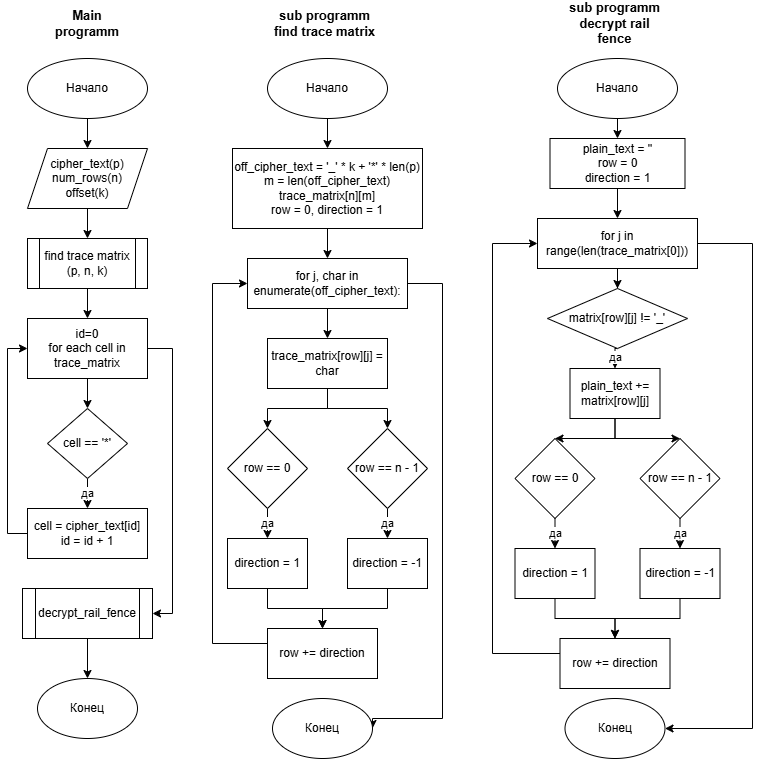

The diagram above was exported from draw.io. Its source (the exported page's mxGraphModel, read from the mxfile embedded in the PNG):
<mxGraphModel dx="1434" dy="744" grid="1" gridSize="10" guides="1" tooltips="1" connect="1" arrows="1" fold="1" page="1" pageScale="1" pageWidth="850" pageHeight="1100" math="0" shadow="0">
  <root>
    <mxCell id="0" />
    <mxCell id="1" parent="0" />
    <mxCell id="mTyw7QvcJWjYLmZOkQJW-19" style="edgeStyle=orthogonalEdgeStyle;rounded=0;orthogonalLoop=1;jettySize=auto;html=1;entryX=0.5;entryY=0;entryDx=0;entryDy=0;" parent="1" source="mTyw7QvcJWjYLmZOkQJW-1" target="mTyw7QvcJWjYLmZOkQJW-18" edge="1">
      <mxGeometry relative="1" as="geometry" />
    </mxCell>
    <mxCell id="mTyw7QvcJWjYLmZOkQJW-1" value="Начало" style="ellipse;whiteSpace=wrap;html=1;" parent="1" vertex="1">
      <mxGeometry x="55" y="60" width="120" height="60" as="geometry" />
    </mxCell>
    <mxCell id="mTyw7QvcJWjYLmZOkQJW-5" value="" style="edgeStyle=orthogonalEdgeStyle;rounded=0;orthogonalLoop=1;jettySize=auto;html=1;" parent="1" source="mTyw7QvcJWjYLmZOkQJW-2" target="mTyw7QvcJWjYLmZOkQJW-4" edge="1">
      <mxGeometry relative="1" as="geometry" />
    </mxCell>
    <mxCell id="mTyw7QvcJWjYLmZOkQJW-2" value="find trace matrix&lt;div&gt;(p, n, k)&lt;/div&gt;" style="shape=process;whiteSpace=wrap;html=1;backgroundOutline=1;" parent="1" vertex="1">
      <mxGeometry x="55" y="240" width="120" height="50" as="geometry" />
    </mxCell>
    <mxCell id="mTyw7QvcJWjYLmZOkQJW-7" value="" style="edgeStyle=orthogonalEdgeStyle;rounded=0;orthogonalLoop=1;jettySize=auto;html=1;" parent="1" source="mTyw7QvcJWjYLmZOkQJW-4" target="mTyw7QvcJWjYLmZOkQJW-6" edge="1">
      <mxGeometry relative="1" as="geometry" />
    </mxCell>
    <mxCell id="taXTjgMScPJVTv2HqY3i-2" style="edgeStyle=orthogonalEdgeStyle;rounded=0;orthogonalLoop=1;jettySize=auto;html=1;exitX=1;exitY=0.5;exitDx=0;exitDy=0;entryX=1;entryY=0.5;entryDx=0;entryDy=0;" edge="1" parent="1" source="mTyw7QvcJWjYLmZOkQJW-4" target="mTyw7QvcJWjYLmZOkQJW-13">
      <mxGeometry relative="1" as="geometry" />
    </mxCell>
    <mxCell id="mTyw7QvcJWjYLmZOkQJW-4" value="&lt;div&gt;id=0&lt;/div&gt;for each cell in trace_matrix" style="whiteSpace=wrap;html=1;" parent="1" vertex="1">
      <mxGeometry x="55" y="320" width="120" height="60" as="geometry" />
    </mxCell>
    <mxCell id="mTyw7QvcJWjYLmZOkQJW-10" value="да" style="edgeStyle=orthogonalEdgeStyle;rounded=0;orthogonalLoop=1;jettySize=auto;html=1;" parent="1" source="mTyw7QvcJWjYLmZOkQJW-6" target="mTyw7QvcJWjYLmZOkQJW-9" edge="1">
      <mxGeometry relative="1" as="geometry" />
    </mxCell>
    <mxCell id="mTyw7QvcJWjYLmZOkQJW-6" value="cell == '*'" style="rhombus;whiteSpace=wrap;html=1;" parent="1" vertex="1">
      <mxGeometry x="75" y="410" width="80" height="70" as="geometry" />
    </mxCell>
    <mxCell id="taXTjgMScPJVTv2HqY3i-1" style="edgeStyle=orthogonalEdgeStyle;rounded=0;orthogonalLoop=1;jettySize=auto;html=1;entryX=0;entryY=0.5;entryDx=0;entryDy=0;" edge="1" parent="1" source="mTyw7QvcJWjYLmZOkQJW-9" target="mTyw7QvcJWjYLmZOkQJW-4">
      <mxGeometry relative="1" as="geometry">
        <Array as="points">
          <mxPoint x="35" y="535" />
          <mxPoint x="35" y="350" />
        </Array>
      </mxGeometry>
    </mxCell>
    <mxCell id="mTyw7QvcJWjYLmZOkQJW-9" value="cell = cipher_text[id]&lt;div&gt;id = id + 1&lt;/div&gt;" style="whiteSpace=wrap;html=1;" parent="1" vertex="1">
      <mxGeometry x="55" y="510" width="120" height="50" as="geometry" />
    </mxCell>
    <mxCell id="mTyw7QvcJWjYLmZOkQJW-49" style="edgeStyle=orthogonalEdgeStyle;rounded=0;orthogonalLoop=1;jettySize=auto;html=1;entryX=0.5;entryY=0;entryDx=0;entryDy=0;" parent="1" source="mTyw7QvcJWjYLmZOkQJW-13" target="mTyw7QvcJWjYLmZOkQJW-21" edge="1">
      <mxGeometry relative="1" as="geometry" />
    </mxCell>
    <mxCell id="mTyw7QvcJWjYLmZOkQJW-13" value="decrypt_rail_fence" style="shape=process;whiteSpace=wrap;html=1;backgroundOutline=1;" parent="1" vertex="1">
      <mxGeometry x="50" y="590" width="130" height="50" as="geometry" />
    </mxCell>
    <mxCell id="mTyw7QvcJWjYLmZOkQJW-20" value="" style="edgeStyle=orthogonalEdgeStyle;rounded=0;orthogonalLoop=1;jettySize=auto;html=1;" parent="1" source="mTyw7QvcJWjYLmZOkQJW-18" target="mTyw7QvcJWjYLmZOkQJW-2" edge="1">
      <mxGeometry relative="1" as="geometry" />
    </mxCell>
    <mxCell id="mTyw7QvcJWjYLmZOkQJW-18" value="cipher_text(p)&lt;div&gt;num_rows(n)&lt;/div&gt;&lt;div&gt;offset(k)&lt;/div&gt;" style="shape=parallelogram;perimeter=parallelogramPerimeter;whiteSpace=wrap;html=1;fixedSize=1;" parent="1" vertex="1">
      <mxGeometry x="55" y="150" width="120" height="60" as="geometry" />
    </mxCell>
    <mxCell id="mTyw7QvcJWjYLmZOkQJW-21" value="Конец" style="ellipse;whiteSpace=wrap;html=1;" parent="1" vertex="1">
      <mxGeometry x="65" y="680" width="100" height="60" as="geometry" />
    </mxCell>
    <mxCell id="mTyw7QvcJWjYLmZOkQJW-26" value="" style="edgeStyle=orthogonalEdgeStyle;rounded=0;orthogonalLoop=1;jettySize=auto;html=1;" parent="1" source="mTyw7QvcJWjYLmZOkQJW-24" target="mTyw7QvcJWjYLmZOkQJW-25" edge="1">
      <mxGeometry relative="1" as="geometry" />
    </mxCell>
    <mxCell id="mTyw7QvcJWjYLmZOkQJW-24" value="Начало" style="ellipse;whiteSpace=wrap;html=1;" parent="1" vertex="1">
      <mxGeometry x="295" y="60" width="120" height="60" as="geometry" />
    </mxCell>
    <mxCell id="mTyw7QvcJWjYLmZOkQJW-28" value="" style="edgeStyle=orthogonalEdgeStyle;rounded=0;orthogonalLoop=1;jettySize=auto;html=1;" parent="1" source="mTyw7QvcJWjYLmZOkQJW-25" target="mTyw7QvcJWjYLmZOkQJW-27" edge="1">
      <mxGeometry relative="1" as="geometry" />
    </mxCell>
    <mxCell id="mTyw7QvcJWjYLmZOkQJW-25" value="&lt;div&gt;off_cipher_text = '_' * k + '*' * len(p)&lt;/div&gt;&lt;div&gt;m = len(off_cipher_text&lt;span style=&quot;background-color: initial;&quot;&gt;)&lt;/span&gt;&lt;/div&gt;&lt;div&gt;&lt;div&gt;trace_matrix[n][m]&lt;/div&gt;&lt;/div&gt;&lt;div&gt;row = 0,&amp;nbsp;direction = 1&lt;/div&gt;" style="whiteSpace=wrap;html=1;" parent="1" vertex="1">
      <mxGeometry x="260" y="150" width="190" height="80" as="geometry" />
    </mxCell>
    <mxCell id="mTyw7QvcJWjYLmZOkQJW-30" value="" style="edgeStyle=orthogonalEdgeStyle;rounded=0;orthogonalLoop=1;jettySize=auto;html=1;" parent="1" source="mTyw7QvcJWjYLmZOkQJW-27" target="mTyw7QvcJWjYLmZOkQJW-29" edge="1">
      <mxGeometry relative="1" as="geometry" />
    </mxCell>
    <mxCell id="taXTjgMScPJVTv2HqY3i-4" style="edgeStyle=orthogonalEdgeStyle;rounded=0;orthogonalLoop=1;jettySize=auto;html=1;exitX=1;exitY=0.5;exitDx=0;exitDy=0;entryX=1;entryY=0.5;entryDx=0;entryDy=0;" edge="1" parent="1" source="mTyw7QvcJWjYLmZOkQJW-27" target="mTyw7QvcJWjYLmZOkQJW-46">
      <mxGeometry relative="1" as="geometry">
        <Array as="points">
          <mxPoint x="470" y="285" />
          <mxPoint x="470" y="720" />
        </Array>
      </mxGeometry>
    </mxCell>
    <mxCell id="mTyw7QvcJWjYLmZOkQJW-27" value="for j, char in enumerate(off_cipher_text):" style="whiteSpace=wrap;html=1;" parent="1" vertex="1">
      <mxGeometry x="275" y="260" width="160" height="50" as="geometry" />
    </mxCell>
    <mxCell id="mTyw7QvcJWjYLmZOkQJW-32" value="" style="edgeStyle=orthogonalEdgeStyle;rounded=0;orthogonalLoop=1;jettySize=auto;html=1;" parent="1" source="mTyw7QvcJWjYLmZOkQJW-29" target="mTyw7QvcJWjYLmZOkQJW-31" edge="1">
      <mxGeometry relative="1" as="geometry" />
    </mxCell>
    <mxCell id="mTyw7QvcJWjYLmZOkQJW-38" style="edgeStyle=orthogonalEdgeStyle;rounded=0;orthogonalLoop=1;jettySize=auto;html=1;entryX=0.5;entryY=0;entryDx=0;entryDy=0;" parent="1" source="mTyw7QvcJWjYLmZOkQJW-29" target="mTyw7QvcJWjYLmZOkQJW-37" edge="1">
      <mxGeometry relative="1" as="geometry">
        <mxPoint x="405" y="470" as="targetPoint" />
      </mxGeometry>
    </mxCell>
    <mxCell id="mTyw7QvcJWjYLmZOkQJW-29" value="trace_matrix[row][j] = char" style="whiteSpace=wrap;html=1;" parent="1" vertex="1">
      <mxGeometry x="295" y="340" width="120" height="50" as="geometry" />
    </mxCell>
    <mxCell id="taXTjgMScPJVTv2HqY3i-7" value="да" style="edgeStyle=orthogonalEdgeStyle;rounded=0;orthogonalLoop=1;jettySize=auto;html=1;exitX=0.5;exitY=1;exitDx=0;exitDy=0;entryX=0.5;entryY=0;entryDx=0;entryDy=0;" edge="1" parent="1" source="mTyw7QvcJWjYLmZOkQJW-31" target="mTyw7QvcJWjYLmZOkQJW-33">
      <mxGeometry relative="1" as="geometry" />
    </mxCell>
    <mxCell id="mTyw7QvcJWjYLmZOkQJW-31" value="row == 0" style="rhombus;whiteSpace=wrap;html=1;" parent="1" vertex="1">
      <mxGeometry x="255" y="430" width="80" height="80" as="geometry" />
    </mxCell>
    <mxCell id="mTyw7QvcJWjYLmZOkQJW-44" value="" style="edgeStyle=orthogonalEdgeStyle;rounded=0;orthogonalLoop=1;jettySize=auto;html=1;" parent="1" source="mTyw7QvcJWjYLmZOkQJW-33" target="mTyw7QvcJWjYLmZOkQJW-43" edge="1">
      <mxGeometry relative="1" as="geometry" />
    </mxCell>
    <mxCell id="mTyw7QvcJWjYLmZOkQJW-33" value="direction = 1" style="whiteSpace=wrap;html=1;" parent="1" vertex="1">
      <mxGeometry x="255" y="540" width="80" height="50" as="geometry" />
    </mxCell>
    <mxCell id="mTyw7QvcJWjYLmZOkQJW-42" value="да" style="edgeStyle=orthogonalEdgeStyle;rounded=0;orthogonalLoop=1;jettySize=auto;html=1;entryX=0.5;entryY=0;entryDx=0;entryDy=0;" parent="1" source="mTyw7QvcJWjYLmZOkQJW-37" target="mTyw7QvcJWjYLmZOkQJW-41" edge="1">
      <mxGeometry relative="1" as="geometry" />
    </mxCell>
    <mxCell id="mTyw7QvcJWjYLmZOkQJW-37" value="row == n - 1" style="rhombus;whiteSpace=wrap;html=1;" parent="1" vertex="1">
      <mxGeometry x="375" y="430" width="80" height="80" as="geometry" />
    </mxCell>
    <mxCell id="mTyw7QvcJWjYLmZOkQJW-45" style="edgeStyle=orthogonalEdgeStyle;rounded=0;orthogonalLoop=1;jettySize=auto;html=1;entryX=0.5;entryY=0;entryDx=0;entryDy=0;" parent="1" source="mTyw7QvcJWjYLmZOkQJW-41" target="mTyw7QvcJWjYLmZOkQJW-43" edge="1">
      <mxGeometry relative="1" as="geometry" />
    </mxCell>
    <mxCell id="mTyw7QvcJWjYLmZOkQJW-41" value="direction = -1" style="whiteSpace=wrap;html=1;" parent="1" vertex="1">
      <mxGeometry x="375" y="540" width="80" height="50" as="geometry" />
    </mxCell>
    <mxCell id="taXTjgMScPJVTv2HqY3i-3" style="edgeStyle=orthogonalEdgeStyle;rounded=0;orthogonalLoop=1;jettySize=auto;html=1;entryX=0;entryY=0.5;entryDx=0;entryDy=0;" edge="1" parent="1" source="mTyw7QvcJWjYLmZOkQJW-43" target="mTyw7QvcJWjYLmZOkQJW-27">
      <mxGeometry relative="1" as="geometry">
        <Array as="points">
          <mxPoint x="240" y="645" />
          <mxPoint x="240" y="285" />
        </Array>
      </mxGeometry>
    </mxCell>
    <mxCell id="mTyw7QvcJWjYLmZOkQJW-43" value="row += direction" style="whiteSpace=wrap;html=1;" parent="1" vertex="1">
      <mxGeometry x="295" y="630" width="110" height="50" as="geometry" />
    </mxCell>
    <mxCell id="mTyw7QvcJWjYLmZOkQJW-46" value="Конец" style="ellipse;whiteSpace=wrap;html=1;" parent="1" vertex="1">
      <mxGeometry x="300" y="700" width="100" height="60" as="geometry" />
    </mxCell>
    <mxCell id="mTyw7QvcJWjYLmZOkQJW-48" value="Main programm" style="text;html=1;align=center;verticalAlign=middle;whiteSpace=wrap;rounded=0;strokeWidth=7;fontSize=13;fontStyle=1" parent="1" vertex="1">
      <mxGeometry x="85" y="10" width="60" height="30" as="geometry" />
    </mxCell>
    <mxCell id="mTyw7QvcJWjYLmZOkQJW-50" value="sub programm find trace matrix" style="text;html=1;align=center;verticalAlign=middle;whiteSpace=wrap;rounded=0;strokeWidth=7;fontSize=13;fontStyle=1" parent="1" vertex="1">
      <mxGeometry x="300" y="10" width="105" height="30" as="geometry" />
    </mxCell>
    <mxCell id="mTyw7QvcJWjYLmZOkQJW-95" style="edgeStyle=orthogonalEdgeStyle;rounded=0;orthogonalLoop=1;jettySize=auto;html=1;exitX=0.5;exitY=1;exitDx=0;exitDy=0;entryX=0.5;entryY=0;entryDx=0;entryDy=0;" parent="1" source="mTyw7QvcJWjYLmZOkQJW-70" target="mTyw7QvcJWjYLmZOkQJW-93" edge="1">
      <mxGeometry relative="1" as="geometry" />
    </mxCell>
    <mxCell id="mTyw7QvcJWjYLmZOkQJW-70" value="Начало" style="ellipse;whiteSpace=wrap;html=1;" parent="1" vertex="1">
      <mxGeometry x="585" y="60" width="120" height="60" as="geometry" />
    </mxCell>
    <mxCell id="mTyw7QvcJWjYLmZOkQJW-98" value="" style="edgeStyle=orthogonalEdgeStyle;rounded=0;orthogonalLoop=1;jettySize=auto;html=1;" parent="1" source="mTyw7QvcJWjYLmZOkQJW-74" target="mTyw7QvcJWjYLmZOkQJW-97" edge="1">
      <mxGeometry relative="1" as="geometry" />
    </mxCell>
    <mxCell id="taXTjgMScPJVTv2HqY3i-6" style="edgeStyle=orthogonalEdgeStyle;rounded=0;orthogonalLoop=1;jettySize=auto;html=1;exitX=1;exitY=0.5;exitDx=0;exitDy=0;entryX=1;entryY=0.5;entryDx=0;entryDy=0;" edge="1" parent="1" source="mTyw7QvcJWjYLmZOkQJW-74" target="mTyw7QvcJWjYLmZOkQJW-88">
      <mxGeometry relative="1" as="geometry">
        <Array as="points">
          <mxPoint x="780" y="245" />
          <mxPoint x="780" y="730" />
        </Array>
      </mxGeometry>
    </mxCell>
    <mxCell id="mTyw7QvcJWjYLmZOkQJW-74" value="for j in range(len(trace_matrix[0]))" style="whiteSpace=wrap;html=1;" parent="1" vertex="1">
      <mxGeometry x="565" y="220" width="160" height="50" as="geometry" />
    </mxCell>
    <mxCell id="mTyw7QvcJWjYLmZOkQJW-92" value="да" style="edgeStyle=orthogonalEdgeStyle;rounded=0;orthogonalLoop=1;jettySize=auto;html=1;exitX=0.5;exitY=1;exitDx=0;exitDy=0;entryX=0.5;entryY=0;entryDx=0;entryDy=0;" parent="1" source="mTyw7QvcJWjYLmZOkQJW-79" target="mTyw7QvcJWjYLmZOkQJW-81" edge="1">
      <mxGeometry relative="1" as="geometry" />
    </mxCell>
    <mxCell id="mTyw7QvcJWjYLmZOkQJW-79" value="row == 0" style="rhombus;whiteSpace=wrap;html=1;" parent="1" vertex="1">
      <mxGeometry x="542.5" y="440" width="80" height="80" as="geometry" />
    </mxCell>
    <mxCell id="mTyw7QvcJWjYLmZOkQJW-91" style="edgeStyle=orthogonalEdgeStyle;rounded=0;orthogonalLoop=1;jettySize=auto;html=1;exitX=0.5;exitY=1;exitDx=0;exitDy=0;entryX=0.5;entryY=0;entryDx=0;entryDy=0;" parent="1" source="mTyw7QvcJWjYLmZOkQJW-81" target="mTyw7QvcJWjYLmZOkQJW-87" edge="1">
      <mxGeometry relative="1" as="geometry" />
    </mxCell>
    <mxCell id="mTyw7QvcJWjYLmZOkQJW-81" value="direction = 1" style="whiteSpace=wrap;html=1;" parent="1" vertex="1">
      <mxGeometry x="542.5" y="550" width="80" height="50" as="geometry" />
    </mxCell>
    <mxCell id="mTyw7QvcJWjYLmZOkQJW-82" value="да" style="edgeStyle=orthogonalEdgeStyle;rounded=0;orthogonalLoop=1;jettySize=auto;html=1;entryX=0.5;entryY=0;entryDx=0;entryDy=0;" parent="1" source="mTyw7QvcJWjYLmZOkQJW-83" target="mTyw7QvcJWjYLmZOkQJW-85" edge="1">
      <mxGeometry relative="1" as="geometry" />
    </mxCell>
    <mxCell id="mTyw7QvcJWjYLmZOkQJW-83" value="row == n - 1" style="rhombus;whiteSpace=wrap;html=1;" parent="1" vertex="1">
      <mxGeometry x="667.5" y="440" width="80" height="80" as="geometry" />
    </mxCell>
    <mxCell id="taXTjgMScPJVTv2HqY3i-8" style="edgeStyle=orthogonalEdgeStyle;rounded=0;orthogonalLoop=1;jettySize=auto;html=1;exitX=0.5;exitY=1;exitDx=0;exitDy=0;entryX=0.5;entryY=0;entryDx=0;entryDy=0;" edge="1" parent="1" source="mTyw7QvcJWjYLmZOkQJW-85" target="mTyw7QvcJWjYLmZOkQJW-87">
      <mxGeometry relative="1" as="geometry" />
    </mxCell>
    <mxCell id="mTyw7QvcJWjYLmZOkQJW-85" value="direction = -1" style="whiteSpace=wrap;html=1;" parent="1" vertex="1">
      <mxGeometry x="667.5" y="550" width="80" height="50" as="geometry" />
    </mxCell>
    <mxCell id="taXTjgMScPJVTv2HqY3i-5" style="edgeStyle=orthogonalEdgeStyle;rounded=0;orthogonalLoop=1;jettySize=auto;html=1;entryX=0;entryY=0.5;entryDx=0;entryDy=0;" edge="1" parent="1" source="mTyw7QvcJWjYLmZOkQJW-87" target="mTyw7QvcJWjYLmZOkQJW-74">
      <mxGeometry relative="1" as="geometry">
        <Array as="points">
          <mxPoint x="520" y="655" />
          <mxPoint x="520" y="245" />
        </Array>
      </mxGeometry>
    </mxCell>
    <mxCell id="mTyw7QvcJWjYLmZOkQJW-87" value="row += direction" style="whiteSpace=wrap;html=1;" parent="1" vertex="1">
      <mxGeometry x="587.5" y="640" width="110" height="50" as="geometry" />
    </mxCell>
    <mxCell id="mTyw7QvcJWjYLmZOkQJW-88" value="Конец" style="ellipse;whiteSpace=wrap;html=1;" parent="1" vertex="1">
      <mxGeometry x="592.5" y="700" width="100" height="60" as="geometry" />
    </mxCell>
    <mxCell id="mTyw7QvcJWjYLmZOkQJW-89" value="sub programm decrypt rail fence" style="text;html=1;align=center;verticalAlign=middle;whiteSpace=wrap;rounded=0;strokeWidth=7;fontSize=13;fontStyle=1" parent="1" vertex="1">
      <mxGeometry x="590" y="10" width="105" height="30" as="geometry" />
    </mxCell>
    <mxCell id="mTyw7QvcJWjYLmZOkQJW-96" style="edgeStyle=orthogonalEdgeStyle;rounded=0;orthogonalLoop=1;jettySize=auto;html=1;exitX=0.5;exitY=1;exitDx=0;exitDy=0;entryX=0.5;entryY=0;entryDx=0;entryDy=0;" parent="1" source="mTyw7QvcJWjYLmZOkQJW-93" target="mTyw7QvcJWjYLmZOkQJW-74" edge="1">
      <mxGeometry relative="1" as="geometry" />
    </mxCell>
    <mxCell id="mTyw7QvcJWjYLmZOkQJW-93" value="&lt;div&gt;&lt;span style=&quot;background-color: initial;&quot;&gt;plain_text = ''&lt;/span&gt;&lt;/div&gt;&lt;div&gt;&lt;span style=&quot;background-color: initial;&quot;&gt;row = 0&lt;/span&gt;&lt;/div&gt;&lt;div&gt;direction = 1&lt;/div&gt;" style="whiteSpace=wrap;html=1;" parent="1" vertex="1">
      <mxGeometry x="577.5" y="140" width="135" height="50" as="geometry" />
    </mxCell>
    <mxCell id="taXTjgMScPJVTv2HqY3i-9" value="да" style="edgeStyle=orthogonalEdgeStyle;rounded=0;orthogonalLoop=1;jettySize=auto;html=1;exitX=0.5;exitY=1;exitDx=0;exitDy=0;entryX=0.5;entryY=0;entryDx=0;entryDy=0;" edge="1" parent="1" source="mTyw7QvcJWjYLmZOkQJW-97" target="mTyw7QvcJWjYLmZOkQJW-99">
      <mxGeometry relative="1" as="geometry" />
    </mxCell>
    <mxCell id="mTyw7QvcJWjYLmZOkQJW-97" value="matrix[row][j] != '_'" style="rhombus;whiteSpace=wrap;html=1;" parent="1" vertex="1">
      <mxGeometry x="575" y="290" width="140" height="60" as="geometry" />
    </mxCell>
    <mxCell id="mTyw7QvcJWjYLmZOkQJW-105" style="edgeStyle=orthogonalEdgeStyle;rounded=0;orthogonalLoop=1;jettySize=auto;html=1;entryX=0.5;entryY=0;entryDx=0;entryDy=0;" parent="1" source="mTyw7QvcJWjYLmZOkQJW-99" target="mTyw7QvcJWjYLmZOkQJW-79" edge="1">
      <mxGeometry relative="1" as="geometry" />
    </mxCell>
    <mxCell id="mTyw7QvcJWjYLmZOkQJW-106" style="edgeStyle=orthogonalEdgeStyle;rounded=0;orthogonalLoop=1;jettySize=auto;html=1;entryX=0.5;entryY=0;entryDx=0;entryDy=0;" parent="1" source="mTyw7QvcJWjYLmZOkQJW-99" target="mTyw7QvcJWjYLmZOkQJW-83" edge="1">
      <mxGeometry relative="1" as="geometry" />
    </mxCell>
    <mxCell id="mTyw7QvcJWjYLmZOkQJW-99" value="plain_text += matrix[row][j]" style="whiteSpace=wrap;html=1;" parent="1" vertex="1">
      <mxGeometry x="597.5" y="370" width="90" height="50" as="geometry" />
    </mxCell>
    <mxCell id="mTyw7QvcJWjYLmZOkQJW-101" style="edgeStyle=orthogonalEdgeStyle;rounded=0;orthogonalLoop=1;jettySize=auto;html=1;exitX=0.5;exitY=1;exitDx=0;exitDy=0;" parent="1" source="mTyw7QvcJWjYLmZOkQJW-97" target="mTyw7QvcJWjYLmZOkQJW-97" edge="1">
      <mxGeometry relative="1" as="geometry" />
    </mxCell>
  </root>
</mxGraphModel>